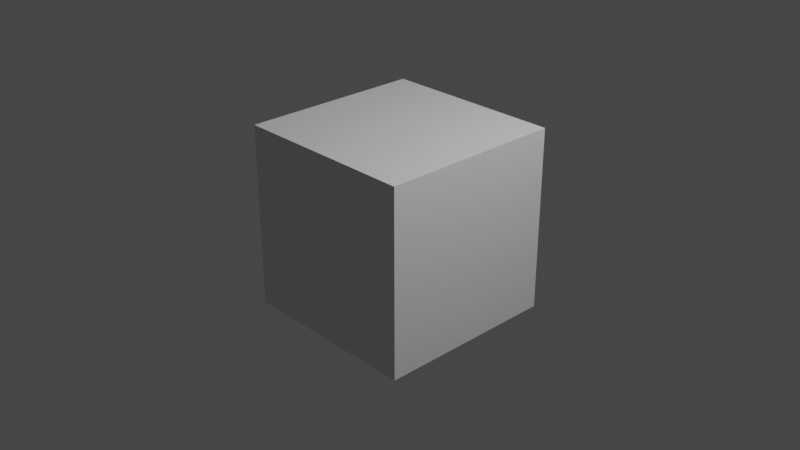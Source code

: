 # Source: CubeNoUVs.blend  (saved by Blender 3.6.11; exported with 4.5.12 LTS)
import bpy
from mathutils import Matrix  # noqa: F401  (used for matrix-valued properties, if any)

bpy.ops.wm.read_factory_settings(use_empty=True)
scene = bpy.context.scene
scene.name = 'Scene'

# ---- collections
col_collection = bpy.data.collections.new('Collection'); scene.collection.children.link(col_collection)

# ---- materials (node trees are filled in below, after node groups)
mat_material = bpy.data.materials.new('Material')
mat_material.alpha_threshold = 0.0
mat_material.use_transparent_shadow = False
mat_material.roughness = 0.5
mat_material.line_color = (0.0, 0.0, 0.0, 1.0)

# ---- material node trees
mat_material.use_nodes = True; mat_material.node_tree.nodes.clear()
_N = mat_material.node_tree.nodes; _L = mat_material.node_tree.links
n0 = _N.new('ShaderNodeOutputMaterial'); n0.name = 'Material Output'; n0.location = (300, 300)
n1 = _N.new('ShaderNodeBsdfPrincipled'); n1.name = 'Principled BSDF'; n1.location = (10, 300)
n1.distribution = 'GGX'
n1.subsurface_method = 'RANDOM_WALK_SKIN'
n1.inputs[3].default_value = 1.45
n1.inputs[27].default_value = (0.0, 0.0, 0.0, 1.0)
n1.inputs[28].default_value = 1.0
_L.new(n1.outputs[0], n0.inputs[0])
n0.is_active_output = True

# ---- world
world_world = bpy.data.worlds.new('World'); scene.world = world_world
world_world.use_nodes = True; world_world.node_tree.nodes.clear()
_N = world_world.node_tree.nodes; _L = world_world.node_tree.links
n0 = _N.new('ShaderNodeOutputWorld'); n0.name = 'World Output'; n0.location = (300, 300)
n1 = _N.new('ShaderNodeBackground'); n1.name = 'Background'; n1.location = (10, 300)
n1.inputs[0].default_value = (0.05088, 0.05088, 0.05088, 1.0)
_L.new(n1.outputs[0], n0.inputs[0])
n0.is_active_output = True
world_world.color = (0.05088, 0.05088, 0.05088)
world_world.use_sun_shadow = False
world_world.sun_shadow_jitter_overblur = 0.0

# ---- cameras
cam_camera = bpy.data.cameras.new('Camera')
cam_camera.clip_end = 100.0
cam_camera.ortho_scale = 7.314

# ---- lights
light_light = bpy.data.lights.new('Light', 'POINT')
light_light.transmission_factor = 0.0
light_light.energy = 1000.0
light_light.shadow_soft_size = 0.1
light_light.shadow_maximum_resolution = 0.006
light_light.use_absolute_resolution = True

# ---- meshes
me_cube = bpy.data.meshes.new('Cube')
me_cube.from_pydata([(1.0, 1.0, 1.0), (1.0, 1.0, -1.0), (1.0, -1.0, 1.0), (1.0, -1.0, -1.0), (-1.0, 1.0, 1.0), (-1.0, 1.0, -1.0), (-1.0, -1.0, 1.0), (-1.0, -1.0, -1.0)], [], [(0, 4, 6, 2), (3, 2, 6, 7), (7, 6, 4, 5), (5, 1, 3, 7), (1, 0, 2, 3), (5, 4, 0, 1)])
me_cube.materials.append(mat_material)
me_cube.use_mirror_vertex_groups = False
me_cube.update()

# ---- objects
ob_cube = bpy.data.objects.new('Cube', me_cube)
ob_light = bpy.data.objects.new('Light', light_light)
ob_camera = bpy.data.objects.new('Camera', cam_camera)

# ---- transforms, parenting, visibility, modifiers, constraints
ob_cube.location = (0.0, 0.0, 0.0)
ob_cube.lock_rotations_4d = False
ob_cube.empty_display_type = 'ARROWS'
ob_cube.lineart.crease_threshold = 0.0
ob_light.location = (4.076, 1.005, 5.904)
ob_light.rotation_euler = (0.6503, 0.05522, 1.866)
ob_light.lock_rotations_4d = False
ob_light.empty_display_type = 'ARROWS'
ob_light.color = (0.0, 0.0, 0.0, 0.0)
ob_light.lineart.crease_threshold = 0.0
ob_camera.location = (7.359, -6.926, 4.958)
ob_camera.rotation_euler = (1.109, 0.0, 0.8149)
ob_camera.lock_rotations_4d = False
ob_camera.empty_display_type = 'ARROWS'
ob_camera.color = (0.0, 0.0, 0.0, 0.0)
ob_camera.display_type = 'WIRE'
ob_camera.lineart.crease_threshold = 0.0

# ---- collection membership
col_collection.objects.link(ob_cube)
col_collection.objects.link(ob_light)
col_collection.objects.link(ob_camera)

# ---- scene / render settings (as saved in the file)
scene.camera = ob_camera
scene.frame_start = 1; scene.frame_end = 250; scene.frame_set(1)
scene.render.engine = 'BLENDER_EEVEE_NEXT'
scene.cycles.sampling_pattern = 'TABULATED_SOBOL'
scene.view_settings.view_transform = 'Filmic'
bpy.context.view_layer.update()
